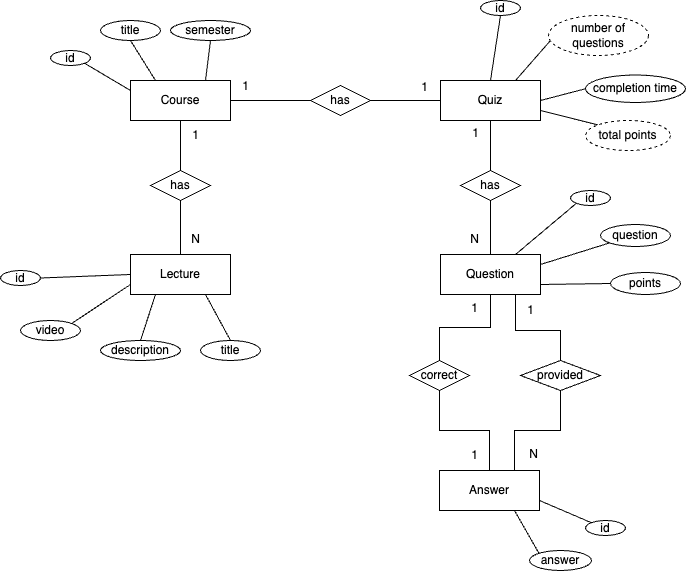

The diagram above was exported from draw.io. Its source (the exported page's mxGraphModel, read from the mxfile embedded in the PNG):
<mxGraphModel dx="1193" dy="704" grid="1" gridSize="10" guides="1" tooltips="1" connect="1" arrows="1" fold="1" page="1" pageScale="1" pageWidth="827" pageHeight="1169" math="0" shadow="0">
  <root>
    <mxCell id="0" />
    <mxCell id="1" parent="0" />
    <mxCell id="ZmiJNx8SCINxqKPllzND-8" style="rounded=0;orthogonalLoop=1;jettySize=auto;html=1;exitX=0.5;exitY=1;exitDx=0;exitDy=0;entryX=0.5;entryY=0;entryDx=0;entryDy=0;endArrow=none;endFill=0;" edge="1" parent="1" source="ZmiJNx8SCINxqKPllzND-2" target="ZmiJNx8SCINxqKPllzND-7">
      <mxGeometry relative="1" as="geometry" />
    </mxCell>
    <mxCell id="ZmiJNx8SCINxqKPllzND-13" style="edgeStyle=orthogonalEdgeStyle;rounded=0;orthogonalLoop=1;jettySize=auto;html=1;exitX=1;exitY=0.5;exitDx=0;exitDy=0;entryX=0;entryY=0.5;entryDx=0;entryDy=0;endArrow=none;endFill=0;" edge="1" parent="1" source="ZmiJNx8SCINxqKPllzND-2" target="ZmiJNx8SCINxqKPllzND-12">
      <mxGeometry relative="1" as="geometry" />
    </mxCell>
    <mxCell id="ZmiJNx8SCINxqKPllzND-2" value="Course" style="whiteSpace=wrap;html=1;align=center;" vertex="1" parent="1">
      <mxGeometry x="250" y="430" width="100" height="40" as="geometry" />
    </mxCell>
    <mxCell id="ZmiJNx8SCINxqKPllzND-3" value="Lecture" style="whiteSpace=wrap;html=1;align=center;" vertex="1" parent="1">
      <mxGeometry x="250" y="604" width="100" height="40" as="geometry" />
    </mxCell>
    <mxCell id="ZmiJNx8SCINxqKPllzND-16" style="edgeStyle=orthogonalEdgeStyle;rounded=0;orthogonalLoop=1;jettySize=auto;html=1;exitX=0.5;exitY=1;exitDx=0;exitDy=0;entryX=0.5;entryY=0;entryDx=0;entryDy=0;endArrow=none;endFill=0;" edge="1" parent="1" source="ZmiJNx8SCINxqKPllzND-4" target="ZmiJNx8SCINxqKPllzND-15">
      <mxGeometry relative="1" as="geometry" />
    </mxCell>
    <mxCell id="ZmiJNx8SCINxqKPllzND-65" style="edgeStyle=none;rounded=0;orthogonalLoop=1;jettySize=auto;html=1;exitX=0.75;exitY=0;exitDx=0;exitDy=0;entryX=0.02;entryY=0.625;entryDx=0;entryDy=0;entryPerimeter=0;endArrow=none;endFill=0;" edge="1" parent="1" source="ZmiJNx8SCINxqKPllzND-4" target="ZmiJNx8SCINxqKPllzND-64">
      <mxGeometry relative="1" as="geometry" />
    </mxCell>
    <mxCell id="ZmiJNx8SCINxqKPllzND-72" style="edgeStyle=none;rounded=0;orthogonalLoop=1;jettySize=auto;html=1;exitX=1;exitY=0.5;exitDx=0;exitDy=0;entryX=0;entryY=0.5;entryDx=0;entryDy=0;endArrow=none;endFill=0;" edge="1" parent="1" source="ZmiJNx8SCINxqKPllzND-4" target="ZmiJNx8SCINxqKPllzND-71">
      <mxGeometry relative="1" as="geometry" />
    </mxCell>
    <mxCell id="ZmiJNx8SCINxqKPllzND-78" style="edgeStyle=none;rounded=0;orthogonalLoop=1;jettySize=auto;html=1;exitX=1;exitY=0.75;exitDx=0;exitDy=0;entryX=0;entryY=0;entryDx=0;entryDy=0;endArrow=none;endFill=0;" edge="1" parent="1" source="ZmiJNx8SCINxqKPllzND-4" target="ZmiJNx8SCINxqKPllzND-77">
      <mxGeometry relative="1" as="geometry" />
    </mxCell>
    <mxCell id="ZmiJNx8SCINxqKPllzND-4" value="Quiz" style="whiteSpace=wrap;html=1;align=center;" vertex="1" parent="1">
      <mxGeometry x="560" y="430" width="100" height="40" as="geometry" />
    </mxCell>
    <mxCell id="ZmiJNx8SCINxqKPllzND-19" style="edgeStyle=orthogonalEdgeStyle;rounded=0;orthogonalLoop=1;jettySize=auto;html=1;exitX=0.5;exitY=1;exitDx=0;exitDy=0;entryX=0.5;entryY=0;entryDx=0;entryDy=0;endArrow=none;endFill=0;" edge="1" parent="1" source="ZmiJNx8SCINxqKPllzND-5" target="ZmiJNx8SCINxqKPllzND-18">
      <mxGeometry relative="1" as="geometry" />
    </mxCell>
    <mxCell id="ZmiJNx8SCINxqKPllzND-5" value="Question" style="whiteSpace=wrap;html=1;align=center;" vertex="1" parent="1">
      <mxGeometry x="560" y="604" width="100" height="40" as="geometry" />
    </mxCell>
    <mxCell id="ZmiJNx8SCINxqKPllzND-6" value="Answer" style="whiteSpace=wrap;html=1;align=center;" vertex="1" parent="1">
      <mxGeometry x="559" y="820" width="100" height="40" as="geometry" />
    </mxCell>
    <mxCell id="ZmiJNx8SCINxqKPllzND-10" style="rounded=0;orthogonalLoop=1;jettySize=auto;html=1;exitX=0.5;exitY=1;exitDx=0;exitDy=0;entryX=0.5;entryY=0;entryDx=0;entryDy=0;endArrow=none;endFill=0;" edge="1" parent="1" source="ZmiJNx8SCINxqKPllzND-7" target="ZmiJNx8SCINxqKPllzND-3">
      <mxGeometry relative="1" as="geometry" />
    </mxCell>
    <mxCell id="ZmiJNx8SCINxqKPllzND-7" value="has" style="shape=rhombus;perimeter=rhombusPerimeter;whiteSpace=wrap;html=1;align=center;" vertex="1" parent="1">
      <mxGeometry x="270" y="520" width="60" height="30" as="geometry" />
    </mxCell>
    <mxCell id="ZmiJNx8SCINxqKPllzND-14" style="edgeStyle=orthogonalEdgeStyle;rounded=0;orthogonalLoop=1;jettySize=auto;html=1;exitX=1;exitY=0.5;exitDx=0;exitDy=0;entryX=0;entryY=0.5;entryDx=0;entryDy=0;endArrow=none;endFill=0;" edge="1" parent="1" source="ZmiJNx8SCINxqKPllzND-12" target="ZmiJNx8SCINxqKPllzND-4">
      <mxGeometry relative="1" as="geometry" />
    </mxCell>
    <mxCell id="ZmiJNx8SCINxqKPllzND-12" value="has" style="shape=rhombus;perimeter=rhombusPerimeter;whiteSpace=wrap;html=1;align=center;" vertex="1" parent="1">
      <mxGeometry x="430" y="435" width="60" height="30" as="geometry" />
    </mxCell>
    <mxCell id="ZmiJNx8SCINxqKPllzND-17" style="edgeStyle=orthogonalEdgeStyle;rounded=0;orthogonalLoop=1;jettySize=auto;html=1;exitX=0.5;exitY=1;exitDx=0;exitDy=0;entryX=0.5;entryY=0;entryDx=0;entryDy=0;endArrow=none;endFill=0;" edge="1" parent="1" source="ZmiJNx8SCINxqKPllzND-15" target="ZmiJNx8SCINxqKPllzND-5">
      <mxGeometry relative="1" as="geometry" />
    </mxCell>
    <mxCell id="ZmiJNx8SCINxqKPllzND-15" value="has" style="shape=rhombus;perimeter=rhombusPerimeter;whiteSpace=wrap;html=1;align=center;" vertex="1" parent="1">
      <mxGeometry x="580" y="520" width="60" height="30" as="geometry" />
    </mxCell>
    <mxCell id="ZmiJNx8SCINxqKPllzND-20" style="edgeStyle=orthogonalEdgeStyle;rounded=0;orthogonalLoop=1;jettySize=auto;html=1;exitX=0.5;exitY=1;exitDx=0;exitDy=0;entryX=0.5;entryY=0;entryDx=0;entryDy=0;endArrow=none;endFill=0;" edge="1" parent="1" source="ZmiJNx8SCINxqKPllzND-18" target="ZmiJNx8SCINxqKPllzND-6">
      <mxGeometry relative="1" as="geometry" />
    </mxCell>
    <mxCell id="ZmiJNx8SCINxqKPllzND-18" value="correct" style="shape=rhombus;perimeter=rhombusPerimeter;whiteSpace=wrap;html=1;align=center;" vertex="1" parent="1">
      <mxGeometry x="529" y="710" width="60" height="30" as="geometry" />
    </mxCell>
    <mxCell id="ZmiJNx8SCINxqKPllzND-21" value="1" style="text;html=1;align=center;verticalAlign=middle;resizable=0;points=[];autosize=1;strokeColor=none;fillColor=none;" vertex="1" parent="1">
      <mxGeometry x="350" y="421" width="30" height="30" as="geometry" />
    </mxCell>
    <mxCell id="ZmiJNx8SCINxqKPllzND-22" value="1" style="text;html=1;align=center;verticalAlign=middle;resizable=0;points=[];autosize=1;strokeColor=none;fillColor=none;" vertex="1" parent="1">
      <mxGeometry x="529" y="422" width="30" height="30" as="geometry" />
    </mxCell>
    <mxCell id="ZmiJNx8SCINxqKPllzND-23" value="1" style="text;html=1;align=center;verticalAlign=middle;resizable=0;points=[];autosize=1;strokeColor=none;fillColor=none;" vertex="1" parent="1">
      <mxGeometry x="300" y="470" width="30" height="30" as="geometry" />
    </mxCell>
    <mxCell id="ZmiJNx8SCINxqKPllzND-24" value="N" style="text;html=1;align=center;verticalAlign=middle;resizable=0;points=[];autosize=1;strokeColor=none;fillColor=none;" vertex="1" parent="1">
      <mxGeometry x="300" y="574" width="30" height="30" as="geometry" />
    </mxCell>
    <mxCell id="ZmiJNx8SCINxqKPllzND-25" value="1" style="text;html=1;align=center;verticalAlign=middle;resizable=0;points=[];autosize=1;strokeColor=none;fillColor=none;" vertex="1" parent="1">
      <mxGeometry x="580" y="468" width="30" height="30" as="geometry" />
    </mxCell>
    <mxCell id="ZmiJNx8SCINxqKPllzND-26" value="N" style="text;html=1;align=center;verticalAlign=middle;resizable=0;points=[];autosize=1;strokeColor=none;fillColor=none;" vertex="1" parent="1">
      <mxGeometry x="579" y="574" width="30" height="30" as="geometry" />
    </mxCell>
    <mxCell id="ZmiJNx8SCINxqKPllzND-27" value="1" style="text;html=1;align=center;verticalAlign=middle;resizable=0;points=[];autosize=1;strokeColor=none;fillColor=none;" vertex="1" parent="1">
      <mxGeometry x="579" y="643" width="30" height="30" as="geometry" />
    </mxCell>
    <mxCell id="ZmiJNx8SCINxqKPllzND-28" value="1" style="text;html=1;align=center;verticalAlign=middle;resizable=0;points=[];autosize=1;strokeColor=none;fillColor=none;" vertex="1" parent="1">
      <mxGeometry x="579" y="790" width="30" height="30" as="geometry" />
    </mxCell>
    <mxCell id="ZmiJNx8SCINxqKPllzND-30" style="edgeStyle=orthogonalEdgeStyle;rounded=0;orthogonalLoop=1;jettySize=auto;html=1;exitX=0.5;exitY=0;exitDx=0;exitDy=0;entryX=0.75;entryY=1;entryDx=0;entryDy=0;endArrow=none;endFill=0;" edge="1" parent="1" source="ZmiJNx8SCINxqKPllzND-29" target="ZmiJNx8SCINxqKPllzND-5">
      <mxGeometry relative="1" as="geometry">
        <Array as="points">
          <mxPoint x="680" y="680" />
          <mxPoint x="635" y="680" />
        </Array>
      </mxGeometry>
    </mxCell>
    <mxCell id="ZmiJNx8SCINxqKPllzND-31" style="edgeStyle=orthogonalEdgeStyle;rounded=0;orthogonalLoop=1;jettySize=auto;html=1;exitX=0.5;exitY=1;exitDx=0;exitDy=0;entryX=0.75;entryY=0;entryDx=0;entryDy=0;endArrow=none;endFill=0;" edge="1" parent="1" source="ZmiJNx8SCINxqKPllzND-29" target="ZmiJNx8SCINxqKPllzND-6">
      <mxGeometry relative="1" as="geometry" />
    </mxCell>
    <mxCell id="ZmiJNx8SCINxqKPllzND-29" value="provided" style="shape=rhombus;perimeter=rhombusPerimeter;whiteSpace=wrap;html=1;align=center;" vertex="1" parent="1">
      <mxGeometry x="640" y="710" width="80" height="30" as="geometry" />
    </mxCell>
    <mxCell id="ZmiJNx8SCINxqKPllzND-32" value="1" style="text;html=1;align=center;verticalAlign=middle;resizable=0;points=[];autosize=1;strokeColor=none;fillColor=none;" vertex="1" parent="1">
      <mxGeometry x="635" y="645" width="30" height="30" as="geometry" />
    </mxCell>
    <mxCell id="ZmiJNx8SCINxqKPllzND-33" value="N" style="text;html=1;align=center;verticalAlign=middle;resizable=0;points=[];autosize=1;strokeColor=none;fillColor=none;" vertex="1" parent="1">
      <mxGeometry x="638" y="789" width="30" height="30" as="geometry" />
    </mxCell>
    <mxCell id="ZmiJNx8SCINxqKPllzND-34" value="title" style="ellipse;whiteSpace=wrap;html=1;align=center;" vertex="1" parent="1">
      <mxGeometry x="220" y="370" width="60" height="20" as="geometry" />
    </mxCell>
    <mxCell id="ZmiJNx8SCINxqKPllzND-47" style="rounded=0;orthogonalLoop=1;jettySize=auto;html=1;exitX=0.5;exitY=1;exitDx=0;exitDy=0;entryX=0.75;entryY=0;entryDx=0;entryDy=0;endArrow=none;endFill=0;" edge="1" parent="1" source="ZmiJNx8SCINxqKPllzND-35" target="ZmiJNx8SCINxqKPllzND-2">
      <mxGeometry relative="1" as="geometry" />
    </mxCell>
    <mxCell id="ZmiJNx8SCINxqKPllzND-35" value="semester" style="ellipse;whiteSpace=wrap;html=1;align=center;" vertex="1" parent="1">
      <mxGeometry x="290" y="370" width="80" height="20" as="geometry" />
    </mxCell>
    <mxCell id="ZmiJNx8SCINxqKPllzND-50" style="edgeStyle=none;rounded=0;orthogonalLoop=1;jettySize=auto;html=1;exitX=0.5;exitY=0;exitDx=0;exitDy=0;entryX=0.25;entryY=1;entryDx=0;entryDy=0;endArrow=none;endFill=0;" edge="1" parent="1" source="ZmiJNx8SCINxqKPllzND-37" target="ZmiJNx8SCINxqKPllzND-3">
      <mxGeometry relative="1" as="geometry" />
    </mxCell>
    <mxCell id="ZmiJNx8SCINxqKPllzND-37" value="description" style="ellipse;whiteSpace=wrap;html=1;align=center;" vertex="1" parent="1">
      <mxGeometry x="220" y="690" width="80" height="20" as="geometry" />
    </mxCell>
    <mxCell id="ZmiJNx8SCINxqKPllzND-49" style="edgeStyle=none;rounded=0;orthogonalLoop=1;jettySize=auto;html=1;exitX=1;exitY=0;exitDx=0;exitDy=0;entryX=0;entryY=0.75;entryDx=0;entryDy=0;endArrow=none;endFill=0;" edge="1" parent="1" source="ZmiJNx8SCINxqKPllzND-39" target="ZmiJNx8SCINxqKPllzND-3">
      <mxGeometry relative="1" as="geometry" />
    </mxCell>
    <mxCell id="ZmiJNx8SCINxqKPllzND-39" value="video" style="ellipse;whiteSpace=wrap;html=1;align=center;" vertex="1" parent="1">
      <mxGeometry x="140" y="670" width="60" height="20" as="geometry" />
    </mxCell>
    <mxCell id="ZmiJNx8SCINxqKPllzND-43" style="rounded=0;orthogonalLoop=1;jettySize=auto;html=1;exitX=1;exitY=1;exitDx=0;exitDy=0;entryX=0;entryY=0.25;entryDx=0;entryDy=0;endArrow=none;endFill=0;" edge="1" parent="1" source="ZmiJNx8SCINxqKPllzND-40" target="ZmiJNx8SCINxqKPllzND-2">
      <mxGeometry relative="1" as="geometry" />
    </mxCell>
    <mxCell id="ZmiJNx8SCINxqKPllzND-40" value="id" style="ellipse;whiteSpace=wrap;html=1;align=center;" vertex="1" parent="1">
      <mxGeometry x="170" y="400" width="40" height="15" as="geometry" />
    </mxCell>
    <mxCell id="ZmiJNx8SCINxqKPllzND-45" style="rounded=0;orthogonalLoop=1;jettySize=auto;html=1;exitX=0.5;exitY=1;exitDx=0;exitDy=0;entryX=0.25;entryY=0;entryDx=0;entryDy=0;endArrow=none;endFill=0;" edge="1" parent="1" source="ZmiJNx8SCINxqKPllzND-34" target="ZmiJNx8SCINxqKPllzND-2">
      <mxGeometry relative="1" as="geometry">
        <mxPoint x="215" y="423" as="sourcePoint" />
        <mxPoint x="260" y="450" as="targetPoint" />
      </mxGeometry>
    </mxCell>
    <mxCell id="ZmiJNx8SCINxqKPllzND-53" style="edgeStyle=none;rounded=0;orthogonalLoop=1;jettySize=auto;html=1;exitX=0.5;exitY=0;exitDx=0;exitDy=0;entryX=0.75;entryY=1;entryDx=0;entryDy=0;endArrow=none;endFill=0;" edge="1" parent="1" source="ZmiJNx8SCINxqKPllzND-52" target="ZmiJNx8SCINxqKPllzND-3">
      <mxGeometry relative="1" as="geometry" />
    </mxCell>
    <mxCell id="ZmiJNx8SCINxqKPllzND-52" value="title" style="ellipse;whiteSpace=wrap;html=1;align=center;" vertex="1" parent="1">
      <mxGeometry x="320" y="690" width="60" height="20" as="geometry" />
    </mxCell>
    <mxCell id="ZmiJNx8SCINxqKPllzND-56" style="edgeStyle=none;rounded=0;orthogonalLoop=1;jettySize=auto;html=1;exitX=1;exitY=0.5;exitDx=0;exitDy=0;entryX=0;entryY=0.5;entryDx=0;entryDy=0;endArrow=none;endFill=0;" edge="1" parent="1" source="ZmiJNx8SCINxqKPllzND-55" target="ZmiJNx8SCINxqKPllzND-3">
      <mxGeometry relative="1" as="geometry" />
    </mxCell>
    <mxCell id="ZmiJNx8SCINxqKPllzND-55" value="id" style="ellipse;whiteSpace=wrap;html=1;align=center;" vertex="1" parent="1">
      <mxGeometry x="120" y="620" width="40" height="15" as="geometry" />
    </mxCell>
    <mxCell id="ZmiJNx8SCINxqKPllzND-58" style="edgeStyle=none;rounded=0;orthogonalLoop=1;jettySize=auto;html=1;exitX=0.5;exitY=1;exitDx=0;exitDy=0;entryX=0.5;entryY=0;entryDx=0;entryDy=0;endArrow=none;endFill=0;" edge="1" parent="1" source="ZmiJNx8SCINxqKPllzND-57" target="ZmiJNx8SCINxqKPllzND-4">
      <mxGeometry relative="1" as="geometry" />
    </mxCell>
    <mxCell id="ZmiJNx8SCINxqKPllzND-57" value="id" style="ellipse;whiteSpace=wrap;html=1;align=center;" vertex="1" parent="1">
      <mxGeometry x="600" y="350" width="40" height="15" as="geometry" />
    </mxCell>
    <mxCell id="ZmiJNx8SCINxqKPllzND-62" style="edgeStyle=none;rounded=0;orthogonalLoop=1;jettySize=auto;html=1;exitX=0;exitY=1;exitDx=0;exitDy=0;entryX=0.75;entryY=0;entryDx=0;entryDy=0;endArrow=none;endFill=0;" edge="1" parent="1" source="ZmiJNx8SCINxqKPllzND-59" target="ZmiJNx8SCINxqKPllzND-5">
      <mxGeometry relative="1" as="geometry" />
    </mxCell>
    <mxCell id="ZmiJNx8SCINxqKPllzND-59" value="id" style="ellipse;whiteSpace=wrap;html=1;align=center;" vertex="1" parent="1">
      <mxGeometry x="690" y="540" width="40" height="15" as="geometry" />
    </mxCell>
    <mxCell id="ZmiJNx8SCINxqKPllzND-61" style="edgeStyle=none;rounded=0;orthogonalLoop=1;jettySize=auto;html=1;exitX=0;exitY=0;exitDx=0;exitDy=0;entryX=1;entryY=0.75;entryDx=0;entryDy=0;endArrow=none;endFill=0;" edge="1" parent="1" source="ZmiJNx8SCINxqKPllzND-60" target="ZmiJNx8SCINxqKPllzND-6">
      <mxGeometry relative="1" as="geometry" />
    </mxCell>
    <mxCell id="ZmiJNx8SCINxqKPllzND-60" value="id" style="ellipse;whiteSpace=wrap;html=1;align=center;" vertex="1" parent="1">
      <mxGeometry x="705" y="870" width="40" height="15" as="geometry" />
    </mxCell>
    <mxCell id="ZmiJNx8SCINxqKPllzND-66" style="edgeStyle=none;rounded=0;orthogonalLoop=1;jettySize=auto;html=1;exitX=0;exitY=1;exitDx=0;exitDy=0;entryX=1;entryY=0.25;entryDx=0;entryDy=0;endArrow=none;endFill=0;" edge="1" parent="1" source="ZmiJNx8SCINxqKPllzND-63" target="ZmiJNx8SCINxqKPllzND-5">
      <mxGeometry relative="1" as="geometry" />
    </mxCell>
    <mxCell id="ZmiJNx8SCINxqKPllzND-63" value="question" style="ellipse;whiteSpace=wrap;html=1;align=center;" vertex="1" parent="1">
      <mxGeometry x="720" y="574" width="70" height="22" as="geometry" />
    </mxCell>
    <mxCell id="ZmiJNx8SCINxqKPllzND-64" value="number of questions" style="ellipse;whiteSpace=wrap;html=1;align=center;dashed=1;" vertex="1" parent="1">
      <mxGeometry x="668" y="365" width="100" height="40" as="geometry" />
    </mxCell>
    <mxCell id="ZmiJNx8SCINxqKPllzND-68" style="edgeStyle=none;rounded=0;orthogonalLoop=1;jettySize=auto;html=1;exitX=0;exitY=0.5;exitDx=0;exitDy=0;entryX=1;entryY=0.75;entryDx=0;entryDy=0;endArrow=none;endFill=0;" edge="1" parent="1" source="ZmiJNx8SCINxqKPllzND-67" target="ZmiJNx8SCINxqKPllzND-5">
      <mxGeometry relative="1" as="geometry" />
    </mxCell>
    <mxCell id="ZmiJNx8SCINxqKPllzND-67" value="points" style="ellipse;whiteSpace=wrap;html=1;align=center;" vertex="1" parent="1">
      <mxGeometry x="730" y="622" width="70" height="22" as="geometry" />
    </mxCell>
    <mxCell id="ZmiJNx8SCINxqKPllzND-71" value="completion time" style="ellipse;whiteSpace=wrap;html=1;align=center;" vertex="1" parent="1">
      <mxGeometry x="705" y="424.5" width="100" height="27.5" as="geometry" />
    </mxCell>
    <mxCell id="ZmiJNx8SCINxqKPllzND-75" style="edgeStyle=none;rounded=0;orthogonalLoop=1;jettySize=auto;html=1;exitX=0;exitY=0;exitDx=0;exitDy=0;entryX=0.75;entryY=1;entryDx=0;entryDy=0;endArrow=none;endFill=0;" edge="1" parent="1" source="ZmiJNx8SCINxqKPllzND-74" target="ZmiJNx8SCINxqKPllzND-6">
      <mxGeometry relative="1" as="geometry" />
    </mxCell>
    <mxCell id="ZmiJNx8SCINxqKPllzND-74" value="answer" style="ellipse;whiteSpace=wrap;html=1;align=center;" vertex="1" parent="1">
      <mxGeometry x="649" y="900" width="62" height="20" as="geometry" />
    </mxCell>
    <mxCell id="ZmiJNx8SCINxqKPllzND-77" value="total points" style="ellipse;whiteSpace=wrap;html=1;align=center;dashed=1;" vertex="1" parent="1">
      <mxGeometry x="705" y="470" width="85" height="30" as="geometry" />
    </mxCell>
  </root>
</mxGraphModel>